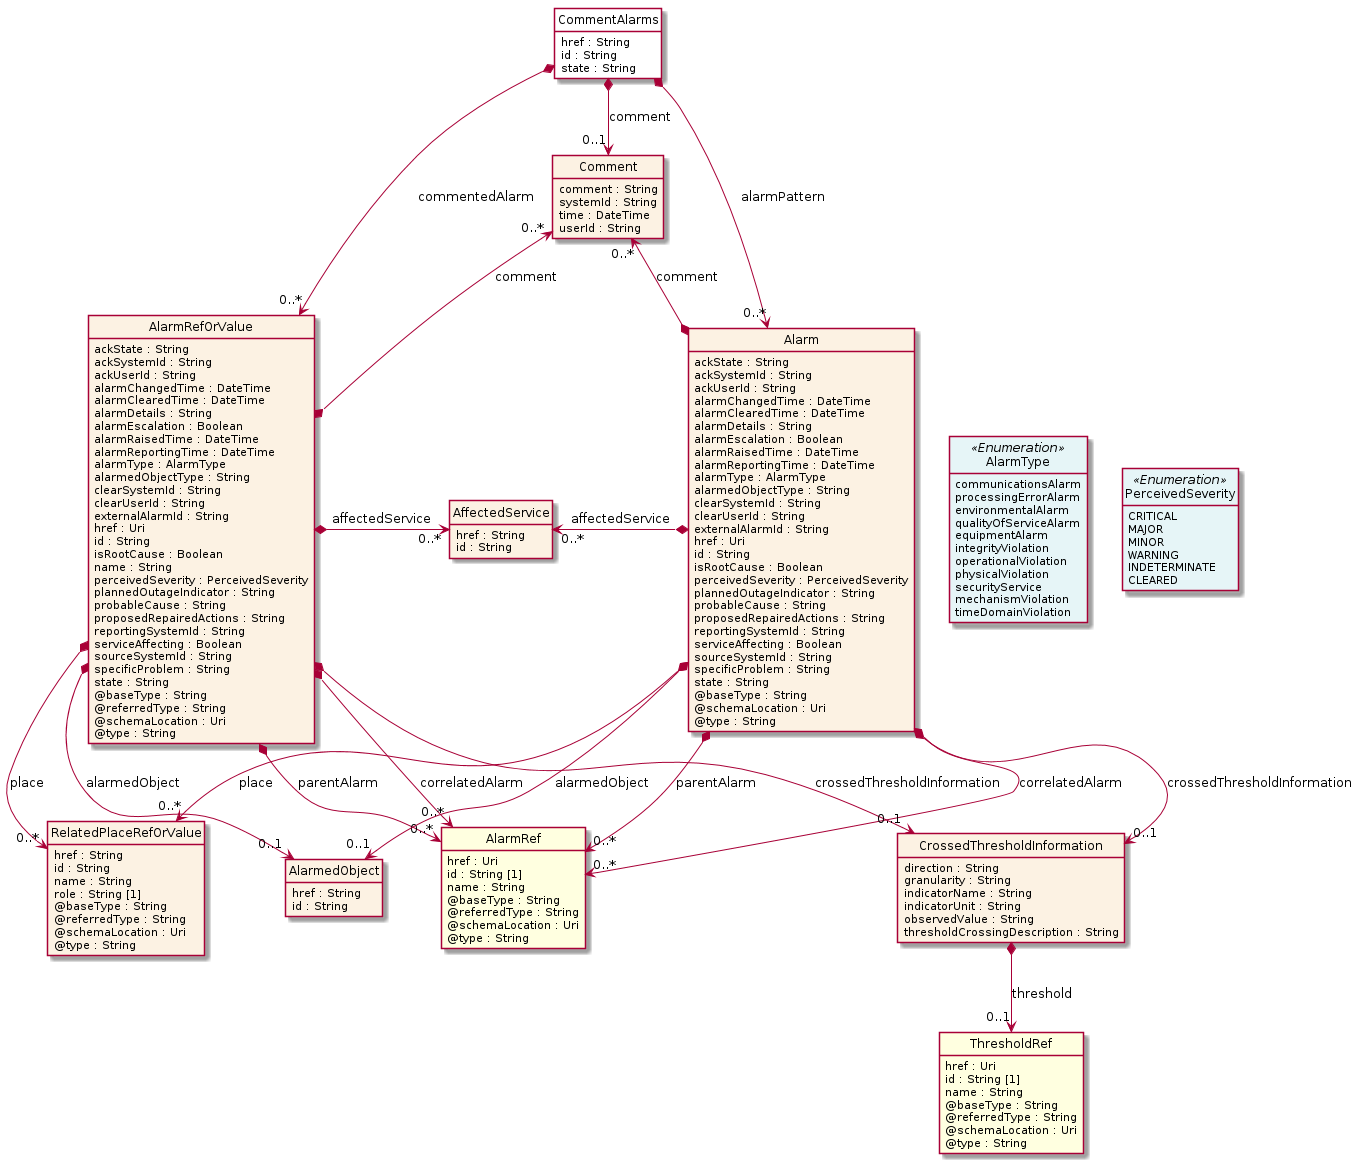

The diagram above was rendered by PlantUML. Its source (embedded in the PNG):
@startuml
hide circle
hide methods
hide stereotype
show <<Enumeration>> stereotype
skinparam class {
   BackgroundColor<<Enumeration>> #E6F5F7
   BackgroundColor<<Ref>> #FFFFE0
   BackgroundColor<<Pivot>> #FFFFFFF
   BackgroundColor<<SimpleType>> #E2F0DA
   BackgroundColor #FCF2E3
}

class CommentAlarms <<Pivot>> {
    href : String
    id : String
    state : String
}

class AlarmRefOrValue  {
    ackState : String
    ackSystemId : String
    ackUserId : String
    alarmChangedTime : DateTime
    alarmClearedTime : DateTime
    alarmDetails : String
    alarmEscalation : Boolean
    alarmRaisedTime : DateTime
    alarmReportingTime : DateTime
    alarmType : AlarmType
    alarmedObjectType : String
    clearSystemId : String
    clearUserId : String
    externalAlarmId : String
    href : Uri
    id : String
    isRootCause : Boolean
    name : String
    perceivedSeverity : PerceivedSeverity
    plannedOutageIndicator : String
    probableCause : String
    proposedRepairedActions : String
    reportingSystemId : String
    serviceAffecting : Boolean
    sourceSystemId : String
    specificProblem : String
    state : String
    @baseType : String
    @referredType : String
    @schemaLocation : Uri
    @type : String
}

class AlarmRef  <<Ref>> {
    href : Uri
    id : String [1]
    name : String
    @baseType : String
    @referredType : String
    @schemaLocation : Uri
    @type : String
}

class AlarmedObject  {
    href : String
    id : String
}

class PerceivedSeverity <<Enumeration>> {
    CRITICAL
    MAJOR
    MINOR
    WARNING
    INDETERMINATE
    CLEARED
}

class AffectedService  {
    href : String
    id : String
}

class RelatedPlaceRefOrValue  {
    href : String
    id : String
    name : String
    role : String [1]
    @baseType : String
    @referredType : String
    @schemaLocation : Uri
    @type : String
}

class CrossedThresholdInformation  {
    direction : String
    granularity : String
    indicatorName : String
    indicatorUnit : String
    observedValue : String
    thresholdCrossingDescription : String
}

class ThresholdRef  <<Ref>> {
    href : Uri
    id : String [1]
    name : String
    @baseType : String
    @referredType : String
    @schemaLocation : Uri
    @type : String
}

class AlarmType <<Enumeration>> {
    communicationsAlarm
    processingErrorAlarm
    environmentalAlarm
    qualityOfServiceAlarm
    equipmentAlarm
    integrityViolation
    operationalViolation
    physicalViolation
    securityService
    mechanismViolation
    timeDomainViolation
}

class Comment  {
    comment : String
    systemId : String
    time : DateTime
    userId : String
}

class Alarm  {
    ackState : String
    ackSystemId : String
    ackUserId : String
    alarmChangedTime : DateTime
    alarmClearedTime : DateTime
    alarmDetails : String
    alarmEscalation : Boolean
    alarmRaisedTime : DateTime
    alarmReportingTime : DateTime
    alarmType : AlarmType
    alarmedObjectType : String
    clearSystemId : String
    clearUserId : String
    externalAlarmId : String
    href : Uri
    id : String
    isRootCause : Boolean
    perceivedSeverity : PerceivedSeverity
    plannedOutageIndicator : String
    probableCause : String
    proposedRepairedActions : String
    reportingSystemId : String
    serviceAffecting : Boolean
    sourceSystemId : String
    specificProblem : String
    state : String
    @baseType : String
    @schemaLocation : Uri
    @type : String
}

CommentAlarms *-->  "0..1" Comment : comment

CommentAlarms *-->  "0..*" Alarm : alarmPattern

CommentAlarms *-->  "0..*" AlarmRefOrValue : commentedAlarm

AlarmRefOrValue *-right-> "0..*" AffectedService : affectedService

AffectedService "0..*" <-left-* Alarm : affectedService

AlarmRefOrValue *-->  "0..*" AlarmRef : parentAlarm

AlarmRefOrValue *-->  "0..*" AlarmRef : correlatedAlarm

Alarm *-->  "0..*" AlarmRef : correlatedAlarm

Alarm *-->  "0..*" AlarmRef : parentAlarm

AlarmRefOrValue *-->  "0..1" AlarmedObject : alarmedObject

Alarm *-->  "0..1" AlarmedObject : alarmedObject

AlarmRefOrValue *-->  "0..*" RelatedPlaceRefOrValue : place

Alarm *-->  "0..*" RelatedPlaceRefOrValue : place

AlarmRefOrValue *-->  "0..1" CrossedThresholdInformation : crossedThresholdInformation

Alarm *-->  "0..1" CrossedThresholdInformation : crossedThresholdInformation

Comment "0..*" <-left-* AlarmRefOrValue : comment

Alarm -right[hidden]-> AlarmType

AlarmType -right[hidden]-> PerceivedSeverity

Comment "0..*" <--* Alarm : comment

CrossedThresholdInformation *-->  "0..1" ThresholdRef : threshold

@enduml